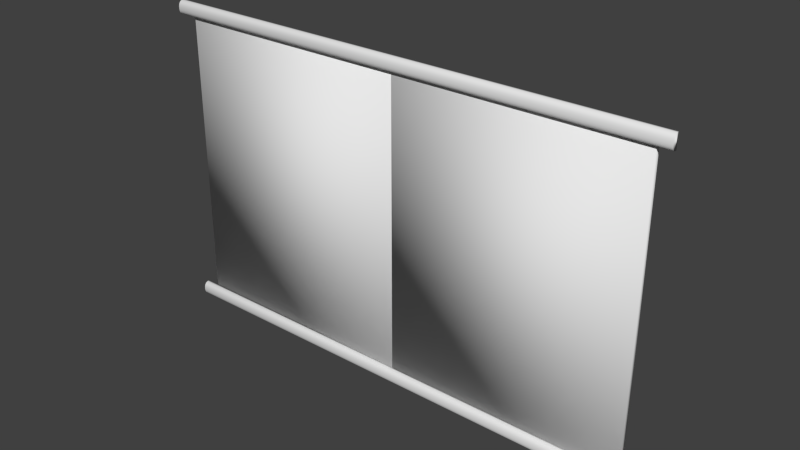 # Source: puertasarmario.blend  (saved by Blender 2.74.0; exported with 4.5.12 LTS)
import bpy
from mathutils import Matrix  # noqa: F401  (used for matrix-valued properties, if any)

bpy.ops.wm.read_factory_settings(use_empty=True)
scene = bpy.context.scene
scene.name = 'Scene'

# ---- collections
col_collection_1 = bpy.data.collections.new('Collection 1'); scene.collection.children.link(col_collection_1)

# ---- materials (node trees are filled in below, after node groups)
mat_material_001 = bpy.data.materials.new('Material.001')
mat_material_001.alpha_threshold = 0.0
mat_material_001.use_transparent_shadow = False
mat_material_001.roughness = 0.5
mat_material_001.line_color = (0.0, 0.0, 0.0, 1.0)

# ---- material node trees

# ---- world
world_world = bpy.data.worlds.new('World'); scene.world = world_world
world_world.color = (0.05088, 0.05088, 0.05088)
world_world.use_sun_shadow = False
world_world.sun_shadow_jitter_overblur = 0.0
world_world.cycles.sampling_method = 'MANUAL'
world_world.cycles.sample_map_resolution = 256

# ---- meshes
me_mesh_005 = bpy.data.meshes.new('Mesh.005')
me_mesh_005.from_pydata([(-0.1137, -0.05823, -0.9099), (-0.1115, -0.03264, -0.9099), (-0.1039, -0.01016, -0.9099), (-0.09081, 0.008614, -0.9099), (-0.07205, 0.02308, -0.9099), (-0.04737, 0.03264, -0.9099), (0.1137, -0.05823, -0.9099), (0.1115, -0.03264, -0.9099), (0.1039, -0.01016, -0.9099), (0.09081, 0.008614, -0.9099), (0.07205, 0.02308, -0.9099), (0.04737, 0.03264, -0.9099), (0.01658, 0.0367, -0.9099), (-0.01658, 0.0367, -0.9099), (-0.1137, -0.05823, 0.9099), (-0.1115, -0.03264, 0.9099), (-0.1039, -0.01016, 0.9099), (-0.09081, 0.008614, 0.9099), (-0.07205, 0.02308, 0.9099), (-0.04737, 0.03264, 0.9099), (-0.01658, 0.0367, 0.9099), (0.1137, -0.05823, 0.9099), (0.1115, -0.03264, 0.9099), (0.1039, -0.01016, 0.9099), (0.09081, 0.008614, 0.9099), (0.07205, 0.02308, 0.9099), (0.04737, 0.03264, 0.9099), (0.01658, 0.0367, 0.9099)], [], [(1, 15, 16, 2), (11, 26, 25, 10), (9, 24, 23, 8), (7, 22, 21, 6), (4, 18, 19, 5), (2, 16, 17, 3), (0, 14, 15, 1), (12, 27, 26, 11), (10, 25, 24, 9), (8, 23, 22, 7), (3, 17, 18, 4), (0, 1, 2, 3, 4, 5, 13, 12, 11, 10, 9, 8, 7, 6), (14, 21, 22, 23, 24, 25, 26, 27, 20, 19, 18, 17, 16, 15), (13, 20, 27, 12), (5, 19, 20, 13), (6, 21, 14, 0)])
me_mesh_005.polygons.foreach_set('use_smooth', [True] * 16)
me_mesh_005.materials.append(mat_material_001)
me_mesh_005.use_remesh_preserve_volume = False
me_mesh_005.use_remesh_preserve_attributes = False
me_mesh_005.use_mirror_vertex_groups = False
me_mesh_005.update()
me_mesh_004 = bpy.data.meshes.new('Mesh.004')
me_mesh_004.from_pydata([(-0.1137, -0.05823, -0.9099), (-0.1115, -0.03264, -0.9099), (-0.1039, -0.01016, -0.9099), (-0.09081, 0.008614, -0.9099), (-0.07205, 0.02308, -0.9099), (-0.04737, 0.03264, -0.9099), (0.1137, -0.05823, -0.9099), (0.1115, -0.03264, -0.9099), (0.1039, -0.01016, -0.9099), (0.09081, 0.008614, -0.9099), (0.07205, 0.02308, -0.9099), (0.04737, 0.03264, -0.9099), (0.01658, 0.0367, -0.9099), (-0.01658, 0.0367, -0.9099), (-0.1137, -0.05823, 0.9099), (-0.1115, -0.03264, 0.9099), (-0.1039, -0.01016, 0.9099), (-0.09081, 0.008614, 0.9099), (-0.07205, 0.02308, 0.9099), (-0.04737, 0.03264, 0.9099), (-0.01658, 0.0367, 0.9099), (0.1137, -0.05823, 0.9099), (0.1115, -0.03264, 0.9099), (0.1039, -0.01016, 0.9099), (0.09081, 0.008614, 0.9099), (0.07205, 0.02308, 0.9099), (0.04737, 0.03264, 0.9099), (0.01658, 0.0367, 0.9099)], [], [(1, 15, 16, 2), (11, 26, 25, 10), (9, 24, 23, 8), (7, 22, 21, 6), (4, 18, 19, 5), (2, 16, 17, 3), (0, 14, 15, 1), (12, 27, 26, 11), (10, 25, 24, 9), (8, 23, 22, 7), (3, 17, 18, 4), (0, 1, 2, 3, 4, 5, 13, 12, 11, 10, 9, 8, 7, 6), (14, 21, 22, 23, 24, 25, 26, 27, 20, 19, 18, 17, 16, 15), (13, 20, 27, 12), (5, 19, 20, 13), (6, 21, 14, 0)])
me_mesh_004.polygons.foreach_set('use_smooth', [True] * 16)
me_mesh_004.materials.append(mat_material_001)
me_mesh_004.use_remesh_preserve_volume = False
me_mesh_004.use_remesh_preserve_attributes = False
me_mesh_004.use_mirror_vertex_groups = False
me_mesh_004.update()
me_mesh_003 = bpy.data.meshes.new('Mesh.003')
me_mesh_003.from_pydata([(-1.5, 0.0, -0.9099), (-1.498, 0.02559, -0.9099), (-1.49, 0.04807, -0.9099), (-1.477, 0.06685, -0.9099), (-1.458, 0.08131, -0.9099), (-1.434, 0.09087, -0.9099), (0.0, 0.0, -0.9099), (-0.002282, 0.02559, -0.9099), (-0.009854, 0.04807, -0.9099), (-0.02292, 0.06685, -0.9099), (-0.04169, 0.08131, -0.9099), (-0.06637, 0.09087, -0.9099), (-0.09715, 0.09493, -0.9099), (-1.403, 0.09493, -0.9099), (-1.5, 0.0, 0.9099), (-1.498, 0.02559, 0.9099), (-1.49, 0.04807, 0.9099), (-1.477, 0.06685, 0.9099), (-1.458, 0.08131, 0.9099), (-1.434, 0.09087, 0.9099), (-1.403, 0.09493, 0.9099), (0.0, 0.0, 0.9099), (-0.002282, 0.02559, 0.9099), (-0.009854, 0.04807, 0.9099), (-0.02292, 0.06685, 0.9099), (-0.04169, 0.08131, 0.9099), (-0.06637, 0.09087, 0.9099), (-0.09715, 0.09493, 0.9099), (-1.267, 0.09124, -0.79), (-1.262, 0.09124, -0.7795), (-1.285, 0.1051, -0.7683), (-1.28, 0.1108, -0.7744), (-1.276, 0.1136, -0.7774), (-1.271, 0.1136, -0.7774), (-1.267, 0.1108, -0.7744), (-1.262, 0.1051, -0.7683), (-1.285, 0.1274, -0.7438), (-1.28, 0.1339, -0.7489), (-1.276, 0.1372, -0.7514), (-1.271, 0.1372, -0.7514), (-1.267, 0.1339, -0.7489), (-1.262, 0.1274, -0.7438), (-1.285, 0.1446, -0.7171), (-1.28, 0.1519, -0.721), (-1.276, 0.1556, -0.723), (-1.271, 0.1556, -0.723), (-1.267, 0.1519, -0.721), (-1.262, 0.1446, -0.7171), (-1.285, 0.157, -0.6888), (-1.28, 0.1648, -0.6914), (-1.276, 0.1687, -0.6928), (-1.271, 0.1687, -0.6928), (-1.267, 0.1648, -0.6914), (-1.262, 0.157, -0.6888), (-1.285, 0.1644, -0.6593), (-1.28, 0.1725, -0.6606), (-1.276, 0.1766, -0.6613), (-1.271, 0.1766, -0.6613), (-1.267, 0.1725, -0.6606), (-1.262, 0.1644, -0.6593), (-1.285, 0.1668, -0.6293), (-1.28, 0.1751, -0.6293), (-1.276, 0.1792, -0.6293), (-1.271, 0.1792, -0.6293), (-1.267, 0.1751, -0.6293), (-1.262, 0.1668, -0.6293), (-1.285, 0.1644, -0.5993), (-1.28, 0.1725, -0.5979), (-1.276, 0.1766, -0.5972), (-1.271, 0.1766, -0.5972), (-1.267, 0.1725, -0.5979), (-1.262, 0.1644, -0.5993), (-1.285, 0.157, -0.5698), (-1.28, 0.1648, -0.5671), (-1.276, 0.1687, -0.5658), (-1.271, 0.1687, -0.5658), (-1.267, 0.1648, -0.5671), (-1.262, 0.157, -0.5698), (-1.285, 0.1446, -0.5415), (-1.28, 0.1519, -0.5375), (-1.276, 0.1556, -0.5356), (-1.271, 0.1556, -0.5356), (-1.267, 0.1519, -0.5375), (-1.262, 0.1446, -0.5415), (-1.285, 0.1274, -0.5147), (-1.28, 0.1339, -0.5097), (-1.276, 0.1372, -0.5072), (-1.271, 0.1372, -0.5072), (-1.267, 0.1339, -0.5097), (-1.262, 0.1274, -0.5147), (-1.285, 0.1051, -0.4902), (-1.28, 0.1108, -0.4842), (-1.276, 0.1136, -0.4812), (-1.271, 0.1136, -0.4812), (-1.267, 0.1108, -0.4842), (-1.262, 0.1051, -0.4902), (-1.267, 0.09124, -0.4685), (-1.262, 0.09124, -0.4791), (-1.285, 0.09124, -0.4791), (-1.271, 0.09124, -0.4633), (-1.28, 0.09124, -0.4685), (-1.285, 0.09124, -0.7795), (-1.28, 0.09124, -0.79), (-1.276, 0.09124, -0.7953), (-1.276, 0.09124, -0.4633), (-1.271, 0.09124, -0.7953)], [], [(1, 15, 16, 2), (11, 26, 25, 10), (9, 24, 23, 8), (7, 22, 21, 6), (4, 18, 19, 5), (2, 16, 17, 3), (0, 14, 15, 1), (12, 27, 26, 11), (10, 25, 24, 9), (8, 23, 22, 7), (3, 17, 18, 4), (30, 35, 41, 36), (31, 30, 36, 37), (32, 31, 37, 38), (33, 32, 38, 39), (34, 33, 39, 40), (35, 34, 40, 41), (36, 41, 47, 42), (37, 36, 42, 43), (38, 37, 43, 44), (39, 38, 44, 45), (40, 39, 45, 46), (41, 40, 46, 47), (42, 47, 53, 48), (43, 42, 48, 49), (44, 43, 49, 50), (45, 44, 50, 51), (46, 45, 51, 52), (47, 46, 52, 53), (48, 53, 59, 54), (49, 48, 54, 55), (50, 49, 55, 56), (51, 50, 56, 57), (52, 51, 57, 58), (53, 52, 58, 59), (54, 59, 65, 60), (55, 54, 60, 61), (56, 55, 61, 62), (57, 56, 62, 63), (58, 57, 63, 64), (59, 58, 64, 65), (60, 65, 71, 66), (61, 60, 66, 67), (62, 61, 67, 68), (63, 62, 68, 69), (64, 63, 69, 70), (65, 64, 70, 71), (66, 71, 77, 72), (67, 66, 72, 73), (68, 67, 73, 74), (69, 68, 74, 75), (70, 69, 75, 76), (71, 70, 76, 77), (72, 77, 83, 78), (73, 72, 78, 79), (74, 73, 79, 80), (75, 74, 80, 81), (76, 75, 81, 82), (77, 76, 82, 83), (78, 83, 89, 84), (79, 78, 84, 85), (80, 79, 85, 86), (81, 80, 86, 87), (82, 81, 87, 88), (83, 82, 88, 89), (84, 89, 95, 90), (85, 84, 90, 91), (86, 85, 91, 92), (87, 86, 92, 93), (88, 87, 93, 94), (89, 88, 94, 95), (93, 92, 104, 99), (90, 95, 97, 98), (92, 91, 100, 104), (103, 102, 31, 32), (91, 90, 98, 100), (102, 101, 30, 31), (105, 103, 32, 33), (101, 29, 35, 30), (28, 105, 33, 34), (29, 28, 34, 35), (94, 93, 99, 96), (95, 94, 96, 97), (0, 1, 2, 3, 4, 5, 13, 12, 11, 10, 9, 8, 7, 6), (14, 21, 22, 23, 24, 25, 26, 27, 20, 19, 18, 17, 16, 15), (13, 20, 27, 12), (5, 19, 20, 13), (6, 21, 14, 0)])
me_mesh_003.polygons.foreach_set('use_smooth', [True] * 88)
me_mesh_003.materials.append(mat_material_001)
me_mesh_003.use_remesh_preserve_volume = False
me_mesh_003.use_remesh_preserve_attributes = False
me_mesh_003.use_mirror_vertex_groups = False
me_mesh_003.update()
me_mesh_002 = bpy.data.meshes.new('Mesh.002')
me_mesh_002.from_pydata([(-1.5, 0.0, -0.9099), (-1.498, 0.02559, -0.9099), (-1.49, 0.04807, -0.9099), (-1.477, 0.06685, -0.9099), (-1.458, 0.08131, -0.9099), (-1.434, 0.09087, -0.9099), (0.0, 0.0, -0.9099), (-0.002282, 0.02559, -0.9099), (-0.009854, 0.04807, -0.9099), (-0.02292, 0.06685, -0.9099), (-0.04169, 0.08131, -0.9099), (-0.06637, 0.09087, -0.9099), (-0.09715, 0.09493, -0.9099), (-1.403, 0.09493, -0.9099), (-1.5, 0.0, 0.9099), (-1.498, 0.02559, 0.9099), (-1.49, 0.04807, 0.9099), (-1.477, 0.06685, 0.9099), (-1.458, 0.08131, 0.9099), (-1.434, 0.09087, 0.9099), (-1.403, 0.09493, 0.9099), (0.0, 0.0, 0.9099), (-0.002282, 0.02559, 0.9099), (-0.009854, 0.04807, 0.9099), (-0.02292, 0.06685, 0.9099), (-0.04169, 0.08131, 0.9099), (-0.06637, 0.09087, 0.9099), (-0.09715, 0.09493, 0.9099), (-1.267, 0.09124, -0.79), (-1.262, 0.09124, -0.7795), (-1.285, 0.1051, -0.7683), (-1.28, 0.1108, -0.7744), (-1.276, 0.1136, -0.7774), (-1.271, 0.1136, -0.7774), (-1.267, 0.1108, -0.7744), (-1.262, 0.1051, -0.7683), (-1.285, 0.1274, -0.7438), (-1.28, 0.1339, -0.7489), (-1.276, 0.1372, -0.7514), (-1.271, 0.1372, -0.7514), (-1.267, 0.1339, -0.7489), (-1.262, 0.1274, -0.7438), (-1.285, 0.1446, -0.7171), (-1.28, 0.1519, -0.721), (-1.276, 0.1556, -0.723), (-1.271, 0.1556, -0.723), (-1.267, 0.1519, -0.721), (-1.262, 0.1446, -0.7171), (-1.285, 0.157, -0.6888), (-1.28, 0.1648, -0.6914), (-1.276, 0.1687, -0.6928), (-1.271, 0.1687, -0.6928), (-1.267, 0.1648, -0.6914), (-1.262, 0.157, -0.6888), (-1.285, 0.1644, -0.6593), (-1.28, 0.1725, -0.6606), (-1.276, 0.1766, -0.6613), (-1.271, 0.1766, -0.6613), (-1.267, 0.1725, -0.6606), (-1.262, 0.1644, -0.6593), (-1.285, 0.1668, -0.6293), (-1.28, 0.1751, -0.6293), (-1.276, 0.1792, -0.6293), (-1.271, 0.1792, -0.6293), (-1.267, 0.1751, -0.6293), (-1.262, 0.1668, -0.6293), (-1.285, 0.1644, -0.5993), (-1.28, 0.1725, -0.5979), (-1.276, 0.1766, -0.5972), (-1.271, 0.1766, -0.5972), (-1.267, 0.1725, -0.5979), (-1.262, 0.1644, -0.5993), (-1.285, 0.157, -0.5698), (-1.28, 0.1648, -0.5671), (-1.276, 0.1687, -0.5658), (-1.271, 0.1687, -0.5658), (-1.267, 0.1648, -0.5671), (-1.262, 0.157, -0.5698), (-1.285, 0.1446, -0.5415), (-1.28, 0.1519, -0.5375), (-1.276, 0.1556, -0.5356), (-1.271, 0.1556, -0.5356), (-1.267, 0.1519, -0.5375), (-1.262, 0.1446, -0.5415), (-1.285, 0.1274, -0.5147), (-1.28, 0.1339, -0.5097), (-1.276, 0.1372, -0.5072), (-1.271, 0.1372, -0.5072), (-1.267, 0.1339, -0.5097), (-1.262, 0.1274, -0.5147), (-1.285, 0.1051, -0.4902), (-1.28, 0.1108, -0.4842), (-1.276, 0.1136, -0.4812), (-1.271, 0.1136, -0.4812), (-1.267, 0.1108, -0.4842), (-1.262, 0.1051, -0.4902), (-1.267, 0.09124, -0.4685), (-1.262, 0.09124, -0.4791), (-1.285, 0.09124, -0.4791), (-1.271, 0.09124, -0.4633), (-1.28, 0.09124, -0.4685), (-1.285, 0.09124, -0.7795), (-1.28, 0.09124, -0.79), (-1.276, 0.09124, -0.7953), (-1.276, 0.09124, -0.4633), (-1.271, 0.09124, -0.7953)], [], [(1, 15, 16, 2), (11, 26, 25, 10), (9, 24, 23, 8), (7, 22, 21, 6), (4, 18, 19, 5), (2, 16, 17, 3), (0, 14, 15, 1), (12, 27, 26, 11), (10, 25, 24, 9), (8, 23, 22, 7), (3, 17, 18, 4), (30, 35, 41, 36), (31, 30, 36, 37), (32, 31, 37, 38), (33, 32, 38, 39), (34, 33, 39, 40), (35, 34, 40, 41), (36, 41, 47, 42), (37, 36, 42, 43), (38, 37, 43, 44), (39, 38, 44, 45), (40, 39, 45, 46), (41, 40, 46, 47), (42, 47, 53, 48), (43, 42, 48, 49), (44, 43, 49, 50), (45, 44, 50, 51), (46, 45, 51, 52), (47, 46, 52, 53), (48, 53, 59, 54), (49, 48, 54, 55), (50, 49, 55, 56), (51, 50, 56, 57), (52, 51, 57, 58), (53, 52, 58, 59), (54, 59, 65, 60), (55, 54, 60, 61), (56, 55, 61, 62), (57, 56, 62, 63), (58, 57, 63, 64), (59, 58, 64, 65), (60, 65, 71, 66), (61, 60, 66, 67), (62, 61, 67, 68), (63, 62, 68, 69), (64, 63, 69, 70), (65, 64, 70, 71), (66, 71, 77, 72), (67, 66, 72, 73), (68, 67, 73, 74), (69, 68, 74, 75), (70, 69, 75, 76), (71, 70, 76, 77), (72, 77, 83, 78), (73, 72, 78, 79), (74, 73, 79, 80), (75, 74, 80, 81), (76, 75, 81, 82), (77, 76, 82, 83), (78, 83, 89, 84), (79, 78, 84, 85), (80, 79, 85, 86), (81, 80, 86, 87), (82, 81, 87, 88), (83, 82, 88, 89), (84, 89, 95, 90), (85, 84, 90, 91), (86, 85, 91, 92), (87, 86, 92, 93), (88, 87, 93, 94), (89, 88, 94, 95), (93, 92, 104, 99), (90, 95, 97, 98), (92, 91, 100, 104), (103, 102, 31, 32), (91, 90, 98, 100), (102, 101, 30, 31), (105, 103, 32, 33), (101, 29, 35, 30), (28, 105, 33, 34), (29, 28, 34, 35), (94, 93, 99, 96), (95, 94, 96, 97), (0, 1, 2, 3, 4, 5, 13, 12, 11, 10, 9, 8, 7, 6), (14, 21, 22, 23, 24, 25, 26, 27, 20, 19, 18, 17, 16, 15), (13, 20, 27, 12), (5, 19, 20, 13), (6, 21, 14, 0)])
me_mesh_002.polygons.foreach_set('use_smooth', [True] * 88)
me_mesh_002.materials.append(mat_material_001)
me_mesh_002.use_remesh_preserve_volume = False
me_mesh_002.use_remesh_preserve_attributes = False
me_mesh_002.use_mirror_vertex_groups = False
me_mesh_002.update()

# ---- objects
ob_beziercurve_003 = bpy.data.objects.new('BezierCurve.003', me_mesh_005)
ob_beziercurve_002 = bpy.data.objects.new('BezierCurve.002', me_mesh_004)
ob_beziercurve_001 = bpy.data.objects.new('BezierCurve.001', me_mesh_003)
ob_beziercurve = bpy.data.objects.new('BezierCurve', me_mesh_002)

# ---- transforms, parenting, visibility, modifiers, constraints
ob_beziercurve_003.location = (0.75, 0.185, 1.858)
ob_beziercurve_003.rotation_euler = (3.142, -1.571, 0.0)
ob_beziercurve_003.scale = (-0.3893, 0.3893, 1.75)
ob_beziercurve_003.lineart.crease_threshold = 0.0
ob_beziercurve_002.location = (0.75, 0.185, -0.04233)
ob_beziercurve_002.rotation_euler = (3.142, -1.571, 0.0)
ob_beziercurve_002.scale = (-0.3893, 0.3893, 1.75)
ob_beziercurve_002.lineart.crease_threshold = 0.0
ob_beziercurve_001.location = (0.75, 0.2077, 0.9099)
ob_beziercurve_001.scale = (-1.0, 1.0, 1.0)
ob_beziercurve_001.lineart.crease_threshold = 0.0
ob_beziercurve.location = (0.75, 0.2077, 0.9099)
ob_beziercurve.lineart.crease_threshold = 0.0

# ---- collection membership
col_collection_1.objects.link(ob_beziercurve_003)
col_collection_1.objects.link(ob_beziercurve_002)
col_collection_1.objects.link(ob_beziercurve_001)
col_collection_1.objects.link(ob_beziercurve)

# ---- scene / render settings (as saved in the file)
scene.frame_start = 1; scene.frame_end = 250; scene.frame_set(1)
scene.render.engine = 'BLENDER_EEVEE_NEXT'
scene.render.resolution_percentage = 50
scene.render.dither_intensity = 0.0
scene.cycles.use_denoising = False
scene.cycles.samples = 10
scene.cycles.sampling_pattern = 'TABULATED_SOBOL'
scene.cycles.light_sampling_threshold = 0.0
scene.cycles.use_adaptive_sampling = False
scene.cycles.use_light_tree = False
scene.cycles.blur_glossy = 0.0
scene.cycles.pixel_filter_type = 'GAUSSIAN'
scene.cycles.sample_clamp_indirect = 0.0
scene.view_settings.view_transform = 'Standard'
bpy.context.view_layer.update()

# ---- added for rendering (the .blend has no active camera and no usable light): camera, sun
cam_auto = bpy.data.cameras.new('AutoCamera')
cam_auto.lens = 50.0
cam_auto.sensor_width = 36.0
cam_auto.clip_end = 1000.0
ob_auto_camera = bpy.data.objects.new('AutoCamera', cam_auto)
scene.collection.objects.link(ob_auto_camera)
ob_auto_camera.location = (4.22938, -3.89645, 3.69143)
ob_auto_camera.rotation_euler = (1.09748, -7.21219e-08, 0.694738)
scene.camera = ob_auto_camera
light_auto_sun = bpy.data.lights.new('AutoSun', 'SUN')
light_auto_sun.energy = 3.0
light_auto_sun.angle = 0.0523599
ob_auto_sun = bpy.data.objects.new('AutoSun', light_auto_sun)
scene.collection.objects.link(ob_auto_sun)
ob_auto_sun.rotation_euler = (0.872665, 0.174533, 0.523599)
bpy.context.view_layer.update()
